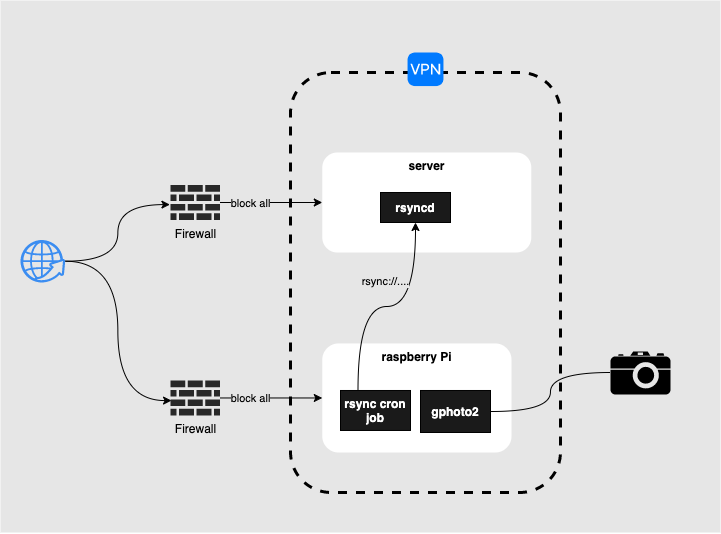

The diagram above was exported from draw.io. Its source (the exported page's mxGraphModel, read from the mxfile embedded in the PNG):
<mxGraphModel dx="1009" dy="718" grid="1" gridSize="10" guides="1" tooltips="1" connect="1" arrows="1" fold="1" page="1" pageScale="1" pageWidth="1169" pageHeight="827" background="none" math="0" shadow="0">
  <root>
    <mxCell id="0" />
    <mxCell id="1" parent="0" />
    <mxCell id="12" value="" style="rounded=0;whiteSpace=wrap;html=1;verticalAlign=top;strokeColor=none;fillColor=#E6E6E6;" parent="1" vertex="1">
      <mxGeometry x="30" y="27.98" width="720" height="532.02" as="geometry" />
    </mxCell>
    <mxCell id="8" value="" style="shape=mxgraph.signs.tech.camera_2;html=1;pointerEvents=1;fillColor=#000000;strokeColor=none;verticalLabelPosition=bottom;verticalAlign=top;align=center;" parent="1" vertex="1">
      <mxGeometry x="640" y="378.93" width="60" height="43.1" as="geometry" />
    </mxCell>
    <mxCell id="20" style="edgeStyle=orthogonalEdgeStyle;curved=1;html=1;entryX=0;entryY=0.5;entryDx=0;entryDy=0;fontColor=#000000;strokeColor=#000000;" parent="1" source="14" target="3" edge="1">
      <mxGeometry relative="1" as="geometry" />
    </mxCell>
    <mxCell id="23" value="&lt;font color=&quot;#000000&quot;&gt;block all&lt;/font&gt;" style="edgeLabel;html=1;align=center;verticalAlign=middle;resizable=0;points=[];fontColor=#FFFFFF;labelBackgroundColor=#E6E6E6;" parent="20" vertex="1" connectable="0">
      <mxGeometry x="-0.7144" y="-2" relative="1" as="geometry">
        <mxPoint x="16" y="-2" as="offset" />
      </mxGeometry>
    </mxCell>
    <mxCell id="14" value="Firewall" style="verticalLabelPosition=bottom;html=1;fillColor=#282828;strokeColor=none;verticalAlign=top;pointerEvents=1;align=center;shape=mxgraph.cisco_safe.security_icons.firewall;fontColor=#000000;" parent="1" vertex="1">
      <mxGeometry x="200" y="212.5" width="49.5" height="35" as="geometry" />
    </mxCell>
    <mxCell id="21" style="edgeStyle=orthogonalEdgeStyle;curved=1;html=1;entryX=0;entryY=0.5;entryDx=0;entryDy=0;strokeColor=#000000;" parent="1" source="16" target="4" edge="1">
      <mxGeometry relative="1" as="geometry" />
    </mxCell>
    <mxCell id="24" value="block all" style="edgeLabel;html=1;align=center;verticalAlign=middle;resizable=0;points=[];labelBackgroundColor=#E6E6E6;fontColor=#000000;" parent="21" vertex="1" connectable="0">
      <mxGeometry x="-0.0256" y="-3" relative="1" as="geometry">
        <mxPoint x="-19" y="-3" as="offset" />
      </mxGeometry>
    </mxCell>
    <mxCell id="16" value="Firewall" style="verticalLabelPosition=bottom;html=1;fillColor=#282828;strokeColor=none;verticalAlign=top;pointerEvents=1;align=center;shape=mxgraph.cisco_safe.security_icons.firewall;fontColor=#000000;" parent="1" vertex="1">
      <mxGeometry x="200" y="407.98" width="49.5" height="35" as="geometry" />
    </mxCell>
    <mxCell id="18" style="edgeStyle=orthogonalEdgeStyle;html=1;entryX=-0.012;entryY=0.56;entryDx=0;entryDy=0;entryPerimeter=0;curved=1;strokeColor=#000000;" parent="1" source="17" target="14" edge="1">
      <mxGeometry relative="1" as="geometry" />
    </mxCell>
    <mxCell id="19" style="edgeStyle=orthogonalEdgeStyle;curved=1;html=1;entryX=0.021;entryY=0.574;entryDx=0;entryDy=0;entryPerimeter=0;strokeColor=#000000;" parent="1" source="17" target="16" edge="1">
      <mxGeometry relative="1" as="geometry" />
    </mxCell>
    <mxCell id="17" value="" style="html=1;aspect=fixed;strokeColor=none;shadow=0;align=center;verticalAlign=top;fillColor=#3B8DF1;shape=mxgraph.gcp2.globe_world;fontColor=#000000;" parent="1" vertex="1">
      <mxGeometry x="50" y="267.5" width="44.74" height="42.5" as="geometry" />
    </mxCell>
    <mxCell id="27" value="" style="rounded=1;whiteSpace=wrap;html=1;labelBackgroundColor=none;verticalAlign=top;labelBorderColor=#000000;fillColor=none;strokeWidth=3;dashed=1;strokeColor=#000000;fontColor=#000000;" parent="1" vertex="1">
      <mxGeometry x="320" y="100" width="270" height="420" as="geometry" />
    </mxCell>
    <mxCell id="3" value="&lt;b&gt;server&lt;/b&gt;" style="rounded=1;whiteSpace=wrap;html=1;verticalAlign=top;fillColor=#FFFFFF;strokeColor=none;fontColor=#000000;" parent="1" vertex="1">
      <mxGeometry x="351.78999999999996" y="180" width="209" height="100" as="geometry" />
    </mxCell>
    <mxCell id="4" value="&lt;b&gt;raspberry Pi&lt;/b&gt;&lt;br&gt;" style="rounded=1;whiteSpace=wrap;html=1;verticalAlign=top;fillColor=#FFFFFF;strokeColor=none;fontColor=#000000;" parent="1" vertex="1">
      <mxGeometry x="351.79" y="370.95" width="189.21" height="109.05" as="geometry" />
    </mxCell>
    <mxCell id="7" value="" style="edgeStyle=orthogonalEdgeStyle;html=1;startArrow=classic;startFill=1;endArrow=none;curved=1;entryX=0.25;entryY=0;entryDx=0;entryDy=0;exitX=0.5;exitY=1;exitDx=0;exitDy=0;strokeColor=#000000;" parent="1" source="22" target="26" edge="1">
      <mxGeometry x="280" y="80" as="geometry">
        <mxPoint x="495.35714285714283" y="236.66666666666666" as="sourcePoint" />
        <mxPoint x="495.35714285714283" y="370.95238095238096" as="targetPoint" />
      </mxGeometry>
    </mxCell>
    <mxCell id="11" value="rsync://...." style="edgeLabel;html=1;align=center;verticalAlign=middle;resizable=0;points=[];labelBackgroundColor=#E6E6E6;fontColor=#000000;" parent="7" vertex="1" connectable="0">
      <mxGeometry x="0.5861" y="9" relative="1" as="geometry">
        <mxPoint x="18" y="-63" as="offset" />
      </mxGeometry>
    </mxCell>
    <mxCell id="22" value="rsyncd" style="rounded=0;whiteSpace=wrap;html=1;fontStyle=1;fontColor=#FFFFFF;fillColor=#1A1A1A;" parent="1" vertex="1">
      <mxGeometry x="410" y="220" width="70" height="30" as="geometry" />
    </mxCell>
    <mxCell id="25" value="gphoto2" style="rounded=0;whiteSpace=wrap;html=1;fontStyle=1;fontColor=#FFFFFF;fillColor=#1A1A1A;" parent="1" vertex="1">
      <mxGeometry x="450" y="417.98" width="70" height="42.02" as="geometry" />
    </mxCell>
    <mxCell id="26" value="rsync cron job" style="rounded=0;whiteSpace=wrap;html=1;fontStyle=1;fontColor=#FFFFFF;fillColor=#1A1A1A;" parent="1" vertex="1">
      <mxGeometry x="370" y="417.98" width="70" height="40" as="geometry" />
    </mxCell>
    <mxCell id="2" value="" style="html=1;strokeWidth=1;shadow=0;dashed=0;shape=mxgraph.ios7.misc.vpn;fillColor=#007AFF;strokeColor=none;buttonText=;strokeColor2=#222222;fontColor=#222222;fontSize=8;verticalLabelPosition=bottom;verticalAlign=top;align=center;" parent="1" vertex="1">
      <mxGeometry x="437.06" y="80" width="35.89" height="33.57" as="geometry" />
    </mxCell>
    <mxCell id="28" value="" style="shape=image;imageAspect=0;aspect=fixed;verticalLabelPosition=bottom;verticalAlign=top;image=https://upload.wikimedia.org/wikipedia/commons/4/4d/Tailscale-Logo-Black.svg;" parent="1" vertex="1">
      <mxGeometry x="373.59000000000003" y="35" width="167.41" height="53.57" as="geometry" />
    </mxCell>
    <mxCell id="9" style="edgeStyle=orthogonalEdgeStyle;html=1;startArrow=none;startFill=0;curved=1;endArrow=none;endFill=0;fontColor=#000000;strokeColor=#000000;" parent="1" target="8" edge="1">
      <mxGeometry x="280" y="80" as="geometry">
        <Array as="points">
          <mxPoint x="580" y="439" />
          <mxPoint x="580" y="400" />
        </Array>
        <mxPoint x="520" y="439" as="sourcePoint" />
      </mxGeometry>
    </mxCell>
  </root>
</mxGraphModel>